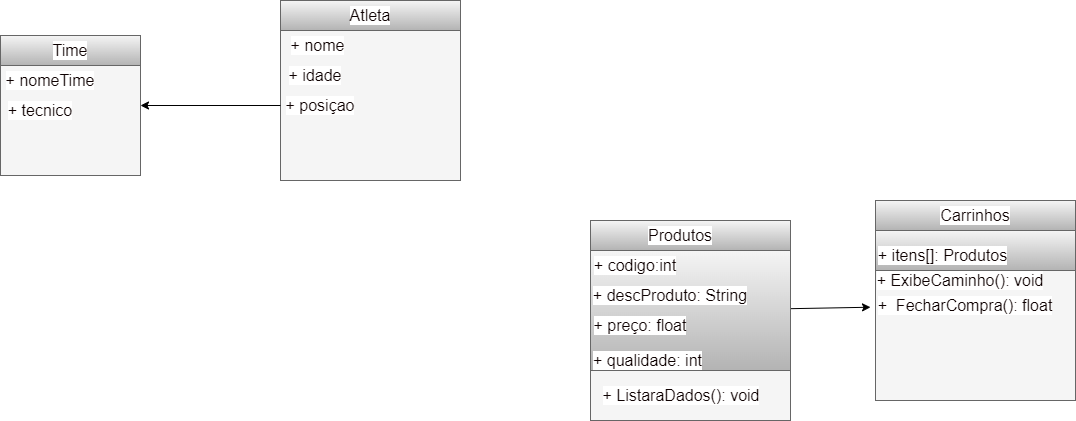

The diagram above was exported from draw.io. Its source (the exported page's mxGraphModel, read from the mxfile embedded in the PNG):
<mxGraphModel dx="1150" dy="944" grid="1" gridSize="10" guides="1" tooltips="1" connect="1" arrows="1" fold="1" page="1" pageScale="1" pageWidth="10000" pageHeight="10000" background="none" math="0" shadow="0">
  <root>
    <mxCell id="0" />
    <mxCell id="1" parent="0" />
    <mxCell id="167" value="" style="whiteSpace=wrap;html=1;aspect=fixed;labelBackgroundColor=#ffffff;fontSize=16;fillColor=#f5f5f5;fontColor=#333333;strokeColor=#666666;" vertex="1" parent="1">
      <mxGeometry x="400" y="465" width="140" height="140" as="geometry" />
    </mxCell>
    <mxCell id="168" value="" style="rounded=0;whiteSpace=wrap;html=1;labelBackgroundColor=#ffffff;fontSize=16;fillColor=#f5f5f5;strokeColor=#666666;gradientColor=#b3b3b3;" vertex="1" parent="1">
      <mxGeometry x="400" y="465" width="140" height="30" as="geometry" />
    </mxCell>
    <mxCell id="171" value="Time" style="text;strokeColor=none;align=center;fillColor=none;html=1;verticalAlign=middle;whiteSpace=wrap;rounded=0;labelBackgroundColor=#ffffff;fontSize=16;fontColor=#0e0101;" vertex="1" parent="1">
      <mxGeometry x="440" y="465" width="60" height="30" as="geometry" />
    </mxCell>
    <mxCell id="173" value="+ nomeTime" style="text;strokeColor=none;align=center;fillColor=none;html=1;verticalAlign=middle;whiteSpace=wrap;rounded=0;labelBackgroundColor=#ffffff;fontSize=16;fontColor=#0e0101;" vertex="1" parent="1">
      <mxGeometry x="400" y="495" width="100" height="30" as="geometry" />
    </mxCell>
    <mxCell id="174" value="+ tecnico" style="text;strokeColor=none;align=center;fillColor=none;html=1;verticalAlign=middle;whiteSpace=wrap;rounded=0;labelBackgroundColor=#ffffff;fontSize=16;fontColor=#0e0101;" vertex="1" parent="1">
      <mxGeometry x="400" y="525" width="80" height="30" as="geometry" />
    </mxCell>
    <mxCell id="175" value="" style="whiteSpace=wrap;html=1;aspect=fixed;labelBackgroundColor=#ffffff;fontSize=16;fillColor=#f5f5f5;fontColor=#333333;strokeColor=#666666;" vertex="1" parent="1">
      <mxGeometry x="680" y="430" width="180" height="180" as="geometry" />
    </mxCell>
    <mxCell id="176" value="" style="rounded=0;whiteSpace=wrap;html=1;labelBackgroundColor=#ffffff;fontSize=16;fillColor=#f5f5f5;strokeColor=#666666;gradientColor=#b3b3b3;" vertex="1" parent="1">
      <mxGeometry x="680" y="430" width="180" height="30" as="geometry" />
    </mxCell>
    <mxCell id="177" value="Atleta" style="text;strokeColor=none;align=center;fillColor=none;html=1;verticalAlign=middle;whiteSpace=wrap;rounded=0;labelBackgroundColor=#ffffff;fontSize=16;fontColor=#0e0101;" vertex="1" parent="1">
      <mxGeometry x="740" y="430" width="60" height="30" as="geometry" />
    </mxCell>
    <mxCell id="178" value="+ nome" style="text;strokeColor=none;align=center;fillColor=none;html=1;verticalAlign=middle;whiteSpace=wrap;rounded=0;labelBackgroundColor=#ffffff;fontSize=16;fontColor=#0e0101;" vertex="1" parent="1">
      <mxGeometry x="670" y="460" width="95" height="30" as="geometry" />
    </mxCell>
    <mxCell id="179" value="+ idade" style="text;strokeColor=none;align=center;fillColor=none;html=1;verticalAlign=middle;whiteSpace=wrap;rounded=0;labelBackgroundColor=#ffffff;fontSize=16;fontColor=#0e0101;" vertex="1" parent="1">
      <mxGeometry x="680" y="490" width="70" height="30" as="geometry" />
    </mxCell>
    <mxCell id="183" style="edgeStyle=none;html=1;fontSize=16;fontColor=#0e0101;" edge="1" parent="1" source="182" target="167">
      <mxGeometry relative="1" as="geometry" />
    </mxCell>
    <mxCell id="182" value="+ posiçao" style="text;strokeColor=none;align=center;fillColor=none;html=1;verticalAlign=middle;whiteSpace=wrap;rounded=0;labelBackgroundColor=#ffffff;fontSize=16;fontColor=#0e0101;" vertex="1" parent="1">
      <mxGeometry x="680" y="520" width="80" height="30" as="geometry" />
    </mxCell>
    <mxCell id="184" value="" style="whiteSpace=wrap;html=1;aspect=fixed;labelBackgroundColor=#ffffff;fontSize=16;fillColor=#f5f5f5;fontColor=#333333;strokeColor=#666666;" vertex="1" parent="1">
      <mxGeometry x="990" y="650" width="200" height="200" as="geometry" />
    </mxCell>
    <mxCell id="185" value="" style="rounded=0;whiteSpace=wrap;html=1;labelBackgroundColor=#ffffff;fontSize=16;fillColor=#f5f5f5;strokeColor=#666666;gradientColor=#b3b3b3;" vertex="1" parent="1">
      <mxGeometry x="990" y="650" width="200" height="30" as="geometry" />
    </mxCell>
    <mxCell id="186" value="Produtos" style="text;strokeColor=none;align=center;fillColor=none;html=1;verticalAlign=middle;whiteSpace=wrap;rounded=0;labelBackgroundColor=#ffffff;fontSize=16;fontColor=#0e0101;" vertex="1" parent="1">
      <mxGeometry x="1050" y="650" width="60" height="30" as="geometry" />
    </mxCell>
    <mxCell id="209" value="" style="edgeStyle=none;html=1;fontSize=16;fontColor=#0e0101;" edge="1" parent="1" source="193" target="207">
      <mxGeometry relative="1" as="geometry" />
    </mxCell>
    <mxCell id="193" value="" style="rounded=0;whiteSpace=wrap;html=1;labelBackgroundColor=#ffffff;fontSize=16;fillColor=#f5f5f5;gradientColor=#b3b3b3;strokeColor=#666666;" vertex="1" parent="1">
      <mxGeometry x="990" y="680" width="200" height="120" as="geometry" />
    </mxCell>
    <mxCell id="194" value="+ codigo:int" style="text;strokeColor=none;align=center;fillColor=none;html=1;verticalAlign=middle;whiteSpace=wrap;rounded=0;labelBackgroundColor=#ffffff;fontSize=16;fontColor=#0e0101;" vertex="1" parent="1">
      <mxGeometry x="990" y="680" width="90" height="30" as="geometry" />
    </mxCell>
    <mxCell id="195" value="+ descProduto: String" style="text;strokeColor=none;align=center;fillColor=none;html=1;verticalAlign=middle;whiteSpace=wrap;rounded=0;labelBackgroundColor=#ffffff;fontSize=16;fontColor=#0e0101;" vertex="1" parent="1">
      <mxGeometry x="990" y="710" width="160" height="30" as="geometry" />
    </mxCell>
    <mxCell id="196" value="+ preço: float" style="text;strokeColor=none;align=center;fillColor=none;html=1;verticalAlign=middle;whiteSpace=wrap;rounded=0;labelBackgroundColor=#ffffff;fontSize=16;fontColor=#0e0101;" vertex="1" parent="1">
      <mxGeometry x="990" y="740" width="100" height="30" as="geometry" />
    </mxCell>
    <mxCell id="197" value="+ qualidade: int" style="text;strokeColor=none;align=center;fillColor=none;html=1;verticalAlign=middle;whiteSpace=wrap;rounded=0;labelBackgroundColor=#ffffff;fontSize=16;fontColor=#0e0101;" vertex="1" parent="1">
      <mxGeometry x="985" y="780" width="125" height="20" as="geometry" />
    </mxCell>
    <mxCell id="198" value="+ ListaraDados(): void" style="text;strokeColor=none;align=center;fillColor=none;html=1;verticalAlign=middle;whiteSpace=wrap;rounded=0;labelBackgroundColor=#ffffff;fontSize=16;fontColor=#0e0101;" vertex="1" parent="1">
      <mxGeometry x="992" y="810" width="178" height="30" as="geometry" />
    </mxCell>
    <mxCell id="199" value="" style="whiteSpace=wrap;html=1;aspect=fixed;labelBackgroundColor=#ffffff;fontSize=16;fillColor=#f5f5f5;fontColor=#333333;strokeColor=#666666;" vertex="1" parent="1">
      <mxGeometry x="1275" y="630" width="200" height="200" as="geometry" />
    </mxCell>
    <mxCell id="200" value="" style="rounded=0;whiteSpace=wrap;html=1;labelBackgroundColor=#ffffff;fontSize=16;fillColor=#f5f5f5;strokeColor=#666666;gradientColor=#b3b3b3;" vertex="1" parent="1">
      <mxGeometry x="1275" y="630" width="200" height="30" as="geometry" />
    </mxCell>
    <mxCell id="201" value="Carrinhos" style="text;strokeColor=none;align=center;fillColor=none;html=1;verticalAlign=middle;whiteSpace=wrap;rounded=0;labelBackgroundColor=#ffffff;fontSize=16;fontColor=#0e0101;" vertex="1" parent="1">
      <mxGeometry x="1345" y="630" width="60" height="30" as="geometry" />
    </mxCell>
    <mxCell id="202" value="" style="rounded=0;whiteSpace=wrap;html=1;labelBackgroundColor=#ffffff;fontSize=16;fillColor=#f5f5f5;gradientColor=#b3b3b3;strokeColor=#666666;" vertex="1" parent="1">
      <mxGeometry x="1275" y="660" width="200" height="40" as="geometry" />
    </mxCell>
    <mxCell id="203" value="+ itens[]: Produtos" style="text;strokeColor=none;align=center;fillColor=none;html=1;verticalAlign=middle;whiteSpace=wrap;rounded=0;labelBackgroundColor=#ffffff;fontSize=16;fontColor=#0e0101;" vertex="1" parent="1">
      <mxGeometry x="1275" y="670" width="135" height="30" as="geometry" />
    </mxCell>
    <mxCell id="206" value="+ ExibeCaminho(): void" style="text;strokeColor=none;align=center;fillColor=none;html=1;verticalAlign=middle;whiteSpace=wrap;rounded=0;labelBackgroundColor=#ffffff;fontSize=16;fontColor=#0e0101;" vertex="1" parent="1">
      <mxGeometry x="1270" y="700" width="180" height="20" as="geometry" />
    </mxCell>
    <mxCell id="207" value="+&amp;nbsp; FecharCompra(): float" style="text;strokeColor=none;align=center;fillColor=none;html=1;verticalAlign=middle;whiteSpace=wrap;rounded=0;labelBackgroundColor=#ffffff;fontSize=16;fontColor=#0e0101;" vertex="1" parent="1">
      <mxGeometry x="1270" y="720" width="190" height="30" as="geometry" />
    </mxCell>
  </root>
</mxGraphModel>